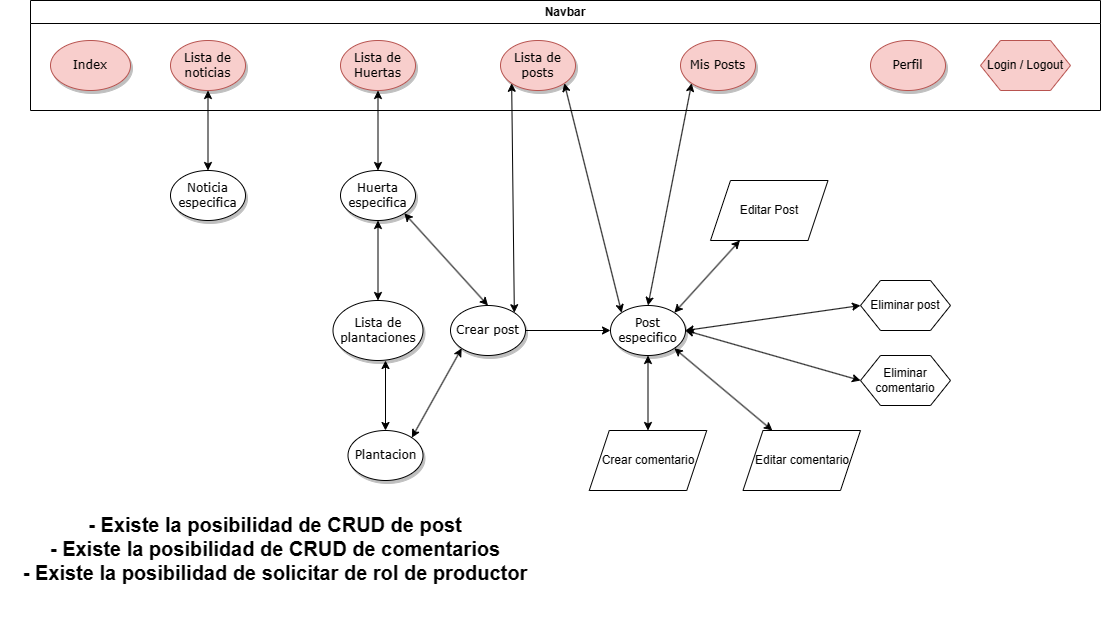

The diagram above was exported from draw.io. Its source (the exported page's mxGraphModel, read from the mxfile embedded in the PNG):
<mxGraphModel dx="2313" dy="631" grid="1" gridSize="10" guides="1" tooltips="1" connect="1" arrows="1" fold="1" page="1" pageScale="1" pageWidth="1100" pageHeight="850" background="none" math="0" shadow="0">
  <root>
    <mxCell id="bD2dBUL6SLrZ8aioXhyu-0" />
    <mxCell id="bD2dBUL6SLrZ8aioXhyu-1" parent="bD2dBUL6SLrZ8aioXhyu-0" />
    <mxCell id="bD2dBUL6SLrZ8aioXhyu-5" value="Plantacion" style="ellipse;whiteSpace=wrap;html=1;rounded=0;shadow=1;comic=0;labelBackgroundColor=none;strokeWidth=1;fontFamily=Verdana;fontSize=12;align=center;" parent="bD2dBUL6SLrZ8aioXhyu-1" vertex="1">
      <mxGeometry x="327.5" y="440" width="75" height="50" as="geometry" />
    </mxCell>
    <mxCell id="bD2dBUL6SLrZ8aioXhyu-9" value="Post especifico" style="ellipse;whiteSpace=wrap;html=1;rounded=0;shadow=1;comic=0;labelBackgroundColor=none;strokeWidth=1;fontFamily=Verdana;fontSize=12;align=center;" parent="bD2dBUL6SLrZ8aioXhyu-1" vertex="1">
      <mxGeometry x="590" y="315" width="75" height="50" as="geometry" />
    </mxCell>
    <mxCell id="bD2dBUL6SLrZ8aioXhyu-10" value="Huerta especifica" style="ellipse;whiteSpace=wrap;html=1;rounded=0;shadow=1;comic=0;labelBackgroundColor=none;strokeWidth=1;fontFamily=Verdana;fontSize=12;align=center;" parent="bD2dBUL6SLrZ8aioXhyu-1" vertex="1">
      <mxGeometry x="320" y="180" width="75" height="50" as="geometry" />
    </mxCell>
    <mxCell id="bD2dBUL6SLrZ8aioXhyu-11" value="Lista de plantaciones" style="ellipse;whiteSpace=wrap;html=1;rounded=0;shadow=1;comic=0;labelBackgroundColor=none;strokeWidth=1;fontFamily=Verdana;fontSize=12;align=center;" parent="bD2dBUL6SLrZ8aioXhyu-1" vertex="1">
      <mxGeometry x="312.5" y="310" width="90" height="60" as="geometry" />
    </mxCell>
    <mxCell id="bD2dBUL6SLrZ8aioXhyu-15" value="" style="endArrow=classic;startArrow=classic;html=1;rounded=0;exitX=0;exitY=0;exitDx=0;exitDy=0;entryX=1;entryY=1;entryDx=0;entryDy=0;" parent="bD2dBUL6SLrZ8aioXhyu-1" source="bD2dBUL6SLrZ8aioXhyu-9" target="bD2dBUL6SLrZ8aioXhyu-4" edge="1">
      <mxGeometry width="50" height="50" relative="1" as="geometry">
        <mxPoint x="508.74" y="240" as="sourcePoint" />
        <mxPoint x="563.74" y="300" as="targetPoint" />
      </mxGeometry>
    </mxCell>
    <mxCell id="bD2dBUL6SLrZ8aioXhyu-18" value="Noticia&lt;br&gt;especifica" style="ellipse;whiteSpace=wrap;html=1;rounded=0;shadow=1;comic=0;labelBackgroundColor=none;strokeWidth=1;fontFamily=Verdana;fontSize=12;align=center;" parent="bD2dBUL6SLrZ8aioXhyu-1" vertex="1">
      <mxGeometry x="150" y="180" width="75" height="50" as="geometry" />
    </mxCell>
    <mxCell id="bD2dBUL6SLrZ8aioXhyu-19" value="" style="endArrow=classic;startArrow=classic;html=1;rounded=0;exitX=0.5;exitY=0;exitDx=0;exitDy=0;entryX=0.5;entryY=1;entryDx=0;entryDy=0;" parent="bD2dBUL6SLrZ8aioXhyu-1" source="bD2dBUL6SLrZ8aioXhyu-18" target="bD2dBUL6SLrZ8aioXhyu-17" edge="1">
      <mxGeometry width="50" height="50" relative="1" as="geometry">
        <mxPoint x="495" y="715" as="sourcePoint" />
        <mxPoint x="350" y="505" as="targetPoint" />
      </mxGeometry>
    </mxCell>
    <mxCell id="bD2dBUL6SLrZ8aioXhyu-21" value="" style="endArrow=classic;startArrow=classic;html=1;rounded=0;exitX=0.5;exitY=0;exitDx=0;exitDy=0;entryX=0.5;entryY=1;entryDx=0;entryDy=0;" parent="bD2dBUL6SLrZ8aioXhyu-1" source="bD2dBUL6SLrZ8aioXhyu-11" target="bD2dBUL6SLrZ8aioXhyu-10" edge="1">
      <mxGeometry width="50" height="50" relative="1" as="geometry">
        <mxPoint x="783.74" y="515" as="sourcePoint" />
        <mxPoint x="833.74" y="465" as="targetPoint" />
      </mxGeometry>
    </mxCell>
    <mxCell id="bD2dBUL6SLrZ8aioXhyu-23" value="" style="endArrow=classic;startArrow=classic;html=1;rounded=0;entryX=0.5;entryY=1;entryDx=0;entryDy=0;exitX=0.5;exitY=0;exitDx=0;exitDy=0;" parent="bD2dBUL6SLrZ8aioXhyu-1" source="bD2dBUL6SLrZ8aioXhyu-10" target="bD2dBUL6SLrZ8aioXhyu-3" edge="1">
      <mxGeometry width="50" height="50" relative="1" as="geometry">
        <mxPoint x="783.74" y="515" as="sourcePoint" />
        <mxPoint x="833.74" y="465" as="targetPoint" />
      </mxGeometry>
    </mxCell>
    <mxCell id="bD2dBUL6SLrZ8aioXhyu-24" value="&lt;span style=&quot;font-size: 20px;&quot;&gt;&lt;b&gt;- Existe la posibilidad de CRUD de post&lt;br&gt;- Existe la posibilidad de CRUD de comentarios&lt;br&gt;- Existe la posibilidad de solicitar de rol de productor&lt;br&gt;&lt;br&gt;&lt;/b&gt;&lt;/span&gt;" style="text;html=1;strokeColor=none;fillColor=none;align=center;verticalAlign=middle;whiteSpace=wrap;rounded=0;" parent="bD2dBUL6SLrZ8aioXhyu-1" vertex="1">
      <mxGeometry x="-20" y="490" width="550" height="160" as="geometry" />
    </mxCell>
    <mxCell id="bD2dBUL6SLrZ8aioXhyu-30" value="" style="endArrow=classic;startArrow=classic;html=1;rounded=0;exitX=0.25;exitY=1;exitDx=0;exitDy=0;entryX=1;entryY=0;entryDx=0;entryDy=0;" parent="bD2dBUL6SLrZ8aioXhyu-1" source="_0hf4IfaxX4kTRLA4PQW-8" target="bD2dBUL6SLrZ8aioXhyu-9" edge="1">
      <mxGeometry width="50" height="50" relative="1" as="geometry">
        <mxPoint x="760.9093924443234" y="101.32514411339798" as="sourcePoint" />
        <mxPoint x="740" y="445" as="targetPoint" />
      </mxGeometry>
    </mxCell>
    <mxCell id="_0hf4IfaxX4kTRLA4PQW-4" style="edgeStyle=orthogonalEdgeStyle;rounded=0;orthogonalLoop=1;jettySize=auto;html=1;exitX=1;exitY=0.5;exitDx=0;exitDy=0;entryX=0;entryY=0.5;entryDx=0;entryDy=0;" parent="bD2dBUL6SLrZ8aioXhyu-1" source="bD2dBUL6SLrZ8aioXhyu-31" target="bD2dBUL6SLrZ8aioXhyu-9" edge="1">
      <mxGeometry relative="1" as="geometry" />
    </mxCell>
    <mxCell id="bD2dBUL6SLrZ8aioXhyu-31" value="Crear post" style="ellipse;whiteSpace=wrap;html=1;rounded=0;shadow=1;comic=0;labelBackgroundColor=none;strokeWidth=1;fontFamily=Verdana;fontSize=12;align=center;" parent="bD2dBUL6SLrZ8aioXhyu-1" vertex="1">
      <mxGeometry x="430" y="315" width="75" height="50" as="geometry" />
    </mxCell>
    <mxCell id="bD2dBUL6SLrZ8aioXhyu-32" value="" style="endArrow=classic;startArrow=classic;html=1;rounded=0;exitX=0.5;exitY=0;exitDx=0;exitDy=0;entryX=1;entryY=1;entryDx=0;entryDy=0;" parent="bD2dBUL6SLrZ8aioXhyu-1" source="bD2dBUL6SLrZ8aioXhyu-31" target="bD2dBUL6SLrZ8aioXhyu-10" edge="1">
      <mxGeometry width="50" height="50" relative="1" as="geometry">
        <mxPoint x="488.74" y="380" as="sourcePoint" />
        <mxPoint x="773.74" y="455" as="targetPoint" />
      </mxGeometry>
    </mxCell>
    <mxCell id="bD2dBUL6SLrZ8aioXhyu-33" value="" style="endArrow=classic;startArrow=classic;html=1;rounded=0;exitX=1;exitY=0;exitDx=0;exitDy=0;entryX=0;entryY=1;entryDx=0;entryDy=0;" parent="bD2dBUL6SLrZ8aioXhyu-1" source="bD2dBUL6SLrZ8aioXhyu-5" target="bD2dBUL6SLrZ8aioXhyu-31" edge="1">
      <mxGeometry width="50" height="50" relative="1" as="geometry">
        <mxPoint x="723.74" y="505" as="sourcePoint" />
        <mxPoint x="451.24" y="405" as="targetPoint" />
      </mxGeometry>
    </mxCell>
    <mxCell id="bD2dBUL6SLrZ8aioXhyu-34" value="" style="endArrow=classic;startArrow=classic;html=1;rounded=0;exitX=1;exitY=0;exitDx=0;exitDy=0;entryX=0;entryY=1;entryDx=0;entryDy=0;" parent="bD2dBUL6SLrZ8aioXhyu-1" source="bD2dBUL6SLrZ8aioXhyu-31" target="bD2dBUL6SLrZ8aioXhyu-4" edge="1">
      <mxGeometry width="50" height="50" relative="1" as="geometry">
        <mxPoint x="451.24" y="355" as="sourcePoint" />
        <mxPoint x="773.74" y="455" as="targetPoint" />
      </mxGeometry>
    </mxCell>
    <mxCell id="bD2dBUL6SLrZ8aioXhyu-37" value="" style="endArrow=classic;startArrow=classic;html=1;rounded=0;entryX=0.5;entryY=0;entryDx=0;entryDy=0;exitX=0.5;exitY=1;exitDx=0;exitDy=0;" parent="bD2dBUL6SLrZ8aioXhyu-1" source="bD2dBUL6SLrZ8aioXhyu-9" target="bD2dBUL6SLrZ8aioXhyu-38" edge="1">
      <mxGeometry width="50" height="50" relative="1" as="geometry">
        <mxPoint x="640" y="485" as="sourcePoint" />
        <mxPoint x="285" y="240" as="targetPoint" />
      </mxGeometry>
    </mxCell>
    <mxCell id="bD2dBUL6SLrZ8aioXhyu-38" value="Crear comentario" style="shape=parallelogram;perimeter=parallelogramPerimeter;whiteSpace=wrap;html=1;fixedSize=1;" parent="bD2dBUL6SLrZ8aioXhyu-1" vertex="1">
      <mxGeometry x="568.75" y="440" width="117.5" height="60" as="geometry" />
    </mxCell>
    <mxCell id="_0hf4IfaxX4kTRLA4PQW-2" value="Navbar" style="swimlane;whiteSpace=wrap;html=1;movable=1;resizable=1;rotatable=1;deletable=1;editable=1;locked=0;connectable=1;" parent="bD2dBUL6SLrZ8aioXhyu-1" vertex="1">
      <mxGeometry x="10" y="10" width="1070" height="110" as="geometry" />
    </mxCell>
    <mxCell id="bD2dBUL6SLrZ8aioXhyu-2" value="Index" style="ellipse;whiteSpace=wrap;html=1;rounded=0;shadow=1;comic=0;labelBackgroundColor=none;strokeWidth=1;fontFamily=Verdana;fontSize=12;align=center;fillColor=#f8cecc;strokeColor=#b85450;" parent="_0hf4IfaxX4kTRLA4PQW-2" vertex="1">
      <mxGeometry x="20" y="40" width="80" height="50" as="geometry" />
    </mxCell>
    <mxCell id="bD2dBUL6SLrZ8aioXhyu-25" value="Perfil" style="ellipse;whiteSpace=wrap;html=1;rounded=0;shadow=1;comic=0;labelBackgroundColor=none;strokeWidth=1;fontFamily=Verdana;fontSize=12;align=center;fillColor=#f8cecc;strokeColor=#b85450;" parent="_0hf4IfaxX4kTRLA4PQW-2" vertex="1">
      <mxGeometry x="840" y="40" width="75" height="50" as="geometry" />
    </mxCell>
    <mxCell id="bD2dBUL6SLrZ8aioXhyu-17" value="Lista de noticias" style="ellipse;whiteSpace=wrap;html=1;rounded=0;shadow=1;comic=0;labelBackgroundColor=none;strokeWidth=1;fontFamily=Verdana;fontSize=12;align=center;fillColor=#f8cecc;strokeColor=#b85450;" parent="_0hf4IfaxX4kTRLA4PQW-2" vertex="1">
      <mxGeometry x="140" y="40" width="75" height="50" as="geometry" />
    </mxCell>
    <mxCell id="bD2dBUL6SLrZ8aioXhyu-3" value="Lista de Huertas" style="ellipse;whiteSpace=wrap;html=1;rounded=0;shadow=1;comic=0;labelBackgroundColor=none;strokeWidth=1;fontFamily=Verdana;fontSize=12;align=center;fillColor=#f8cecc;strokeColor=#b85450;" parent="_0hf4IfaxX4kTRLA4PQW-2" vertex="1">
      <mxGeometry x="310" y="40" width="75" height="50" as="geometry" />
    </mxCell>
    <mxCell id="bD2dBUL6SLrZ8aioXhyu-4" value="Lista de posts" style="ellipse;whiteSpace=wrap;html=1;rounded=0;shadow=1;comic=0;labelBackgroundColor=none;strokeWidth=1;fontFamily=Verdana;fontSize=12;align=center;fillColor=#f8cecc;strokeColor=#b85450;" parent="_0hf4IfaxX4kTRLA4PQW-2" vertex="1">
      <mxGeometry x="470" y="40" width="75" height="50" as="geometry" />
    </mxCell>
    <mxCell id="_0hf4IfaxX4kTRLA4PQW-14" value="Login / Logout" style="shape=hexagon;perimeter=hexagonPerimeter2;whiteSpace=wrap;html=1;fixedSize=1;fillColor=#f8cecc;strokeColor=#b85450;" parent="_0hf4IfaxX4kTRLA4PQW-2" vertex="1">
      <mxGeometry x="950" y="40" width="90" height="50" as="geometry" />
    </mxCell>
    <mxCell id="_0hf4IfaxX4kTRLA4PQW-3" value="" style="endArrow=classic;startArrow=classic;html=1;rounded=0;exitX=0.5;exitY=0;exitDx=0;exitDy=0;" parent="bD2dBUL6SLrZ8aioXhyu-1" source="bD2dBUL6SLrZ8aioXhyu-5" edge="1">
      <mxGeometry width="50" height="50" relative="1" as="geometry">
        <mxPoint x="375" y="320" as="sourcePoint" />
        <mxPoint x="365" y="370" as="targetPoint" />
      </mxGeometry>
    </mxCell>
    <mxCell id="_0hf4IfaxX4kTRLA4PQW-5" value="Editar comentario" style="shape=parallelogram;perimeter=parallelogramPerimeter;whiteSpace=wrap;html=1;fixedSize=1;" parent="bD2dBUL6SLrZ8aioXhyu-1" vertex="1">
      <mxGeometry x="722.5" y="440" width="117.5" height="60" as="geometry" />
    </mxCell>
    <mxCell id="_0hf4IfaxX4kTRLA4PQW-6" value="Eliminar post" style="shape=hexagon;perimeter=hexagonPerimeter2;whiteSpace=wrap;html=1;fixedSize=1;" parent="bD2dBUL6SLrZ8aioXhyu-1" vertex="1">
      <mxGeometry x="840" y="290" width="90" height="50" as="geometry" />
    </mxCell>
    <mxCell id="_0hf4IfaxX4kTRLA4PQW-7" value="" style="endArrow=classic;startArrow=classic;html=1;rounded=0;entryX=0.25;entryY=0;entryDx=0;entryDy=0;exitX=1;exitY=1;exitDx=0;exitDy=0;" parent="bD2dBUL6SLrZ8aioXhyu-1" source="bD2dBUL6SLrZ8aioXhyu-9" target="_0hf4IfaxX4kTRLA4PQW-5" edge="1">
      <mxGeometry width="50" height="50" relative="1" as="geometry">
        <mxPoint x="638" y="375" as="sourcePoint" />
        <mxPoint x="638" y="450" as="targetPoint" />
      </mxGeometry>
    </mxCell>
    <mxCell id="_0hf4IfaxX4kTRLA4PQW-8" value="Editar Post" style="shape=parallelogram;perimeter=parallelogramPerimeter;whiteSpace=wrap;html=1;fixedSize=1;" parent="bD2dBUL6SLrZ8aioXhyu-1" vertex="1">
      <mxGeometry x="690" y="190" width="117.5" height="60" as="geometry" />
    </mxCell>
    <mxCell id="_0hf4IfaxX4kTRLA4PQW-10" value="Eliminar comentario" style="shape=hexagon;perimeter=hexagonPerimeter2;whiteSpace=wrap;html=1;fixedSize=1;" parent="bD2dBUL6SLrZ8aioXhyu-1" vertex="1">
      <mxGeometry x="840" y="365" width="90" height="50" as="geometry" />
    </mxCell>
    <mxCell id="_0hf4IfaxX4kTRLA4PQW-11" value="" style="endArrow=classic;startArrow=classic;html=1;rounded=0;exitX=0;exitY=0.5;exitDx=0;exitDy=0;entryX=1;entryY=0.5;entryDx=0;entryDy=0;" parent="bD2dBUL6SLrZ8aioXhyu-1" source="_0hf4IfaxX4kTRLA4PQW-6" target="bD2dBUL6SLrZ8aioXhyu-9" edge="1">
      <mxGeometry width="50" height="50" relative="1" as="geometry">
        <mxPoint x="729" y="260" as="sourcePoint" />
        <mxPoint x="720" y="310" as="targetPoint" />
      </mxGeometry>
    </mxCell>
    <mxCell id="_0hf4IfaxX4kTRLA4PQW-12" value="" style="endArrow=classic;startArrow=classic;html=1;rounded=0;exitX=0;exitY=0.5;exitDx=0;exitDy=0;entryX=1;entryY=0.5;entryDx=0;entryDy=0;" parent="bD2dBUL6SLrZ8aioXhyu-1" source="_0hf4IfaxX4kTRLA4PQW-10" target="bD2dBUL6SLrZ8aioXhyu-9" edge="1">
      <mxGeometry width="50" height="50" relative="1" as="geometry">
        <mxPoint x="739" y="270" as="sourcePoint" />
        <mxPoint x="674" y="342" as="targetPoint" />
      </mxGeometry>
    </mxCell>
    <mxCell id="I5GM9Iac81XirfxEfdP--0" value="Mis Posts" style="ellipse;whiteSpace=wrap;html=1;rounded=0;shadow=1;comic=0;labelBackgroundColor=none;strokeWidth=1;fontFamily=Verdana;fontSize=12;align=center;fillColor=#f8cecc;strokeColor=#b85450;" parent="bD2dBUL6SLrZ8aioXhyu-1" vertex="1">
      <mxGeometry x="660" y="50" width="75" height="50" as="geometry" />
    </mxCell>
    <mxCell id="I5GM9Iac81XirfxEfdP--1" value="" style="endArrow=classic;startArrow=classic;html=1;rounded=0;entryX=0;entryY=1;entryDx=0;entryDy=0;exitX=0.5;exitY=0;exitDx=0;exitDy=0;" parent="bD2dBUL6SLrZ8aioXhyu-1" source="bD2dBUL6SLrZ8aioXhyu-9" target="I5GM9Iac81XirfxEfdP--0" edge="1">
      <mxGeometry width="50" height="50" relative="1" as="geometry">
        <mxPoint x="520" y="350" as="sourcePoint" />
        <mxPoint x="570" y="300" as="targetPoint" />
      </mxGeometry>
    </mxCell>
  </root>
</mxGraphModel>